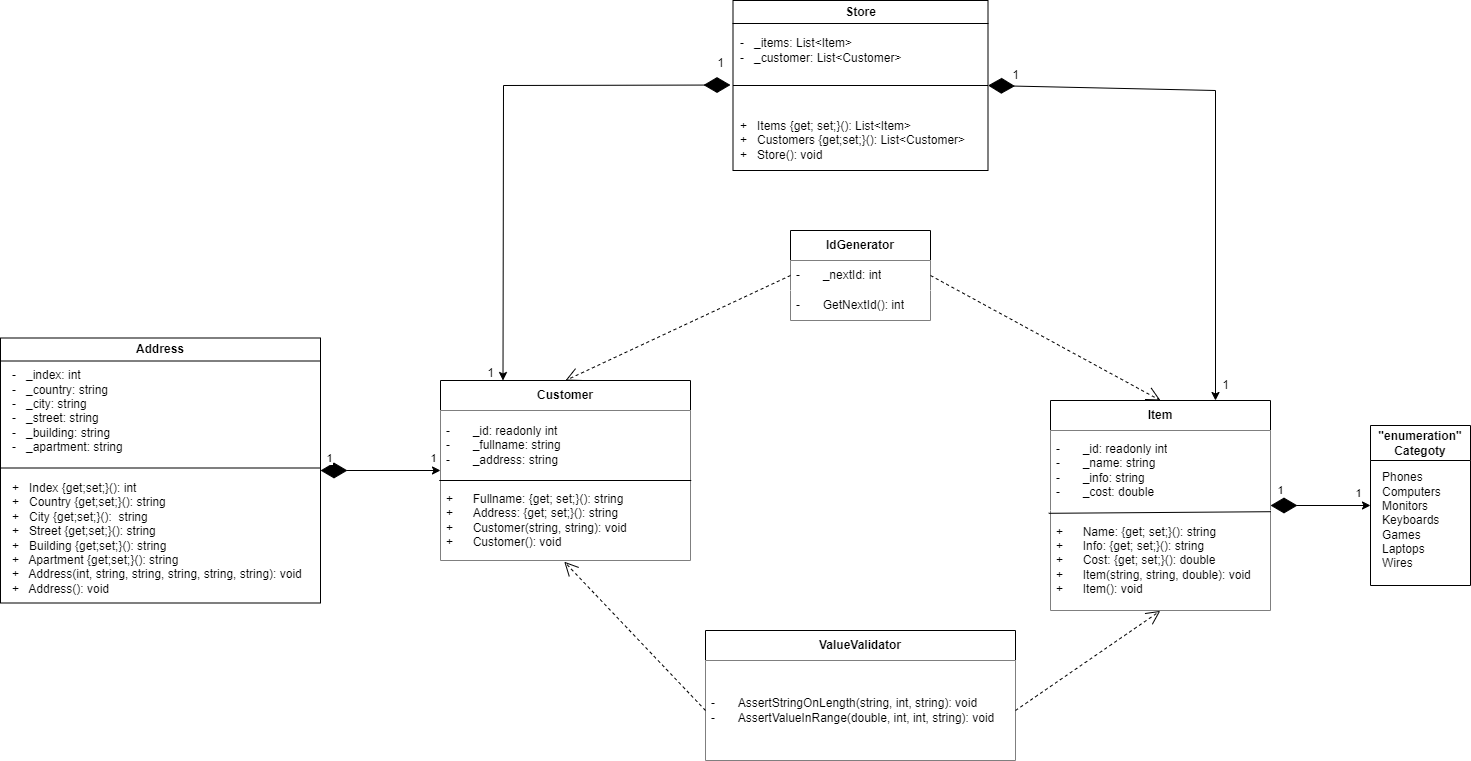

The diagram above was exported from draw.io. Its source (the exported page's mxGraphModel, read from the mxfile embedded in the PNG):
<mxGraphModel dx="2949" dy="2343" grid="1" gridSize="10" guides="1" tooltips="1" connect="1" arrows="1" fold="1" page="1" pageScale="1" pageWidth="827" pageHeight="1169" math="0" shadow="0">
  <root>
    <mxCell id="0" />
    <mxCell id="1" parent="0" />
    <mxCell id="3oPCn-MdB-oyABH3MXz9-6" value="&lt;span style=&quot;font-weight: 700;&quot;&gt;Item&lt;/span&gt;" style="swimlane;fontStyle=0;childLayout=stackLayout;horizontal=1;startSize=30;horizontalStack=0;resizeParent=1;resizeParentMax=0;resizeLast=0;collapsible=1;marginBottom=0;whiteSpace=wrap;html=1;" parent="1" vertex="1">
      <mxGeometry x="550" y="170" width="220" height="210" as="geometry">
        <mxRectangle x="510" y="190" width="70" height="30" as="alternateBounds" />
      </mxGeometry>
    </mxCell>
    <mxCell id="3oPCn-MdB-oyABH3MXz9-7" value="-&lt;span style=&quot;white-space: pre;&quot;&gt;&#09;&lt;/span&gt;_id: readonly int&lt;div&gt;-&lt;span style=&quot;white-space: pre;&quot;&gt;&#09;&lt;/span&gt;_name: string&lt;/div&gt;&lt;div&gt;-&lt;span style=&quot;white-space: pre;&quot;&gt;&#09;&lt;/span&gt;_info: string&lt;/div&gt;&lt;div&gt;-&lt;span style=&quot;white-space: pre;&quot;&gt;&#09;&lt;/span&gt;_cost: double&lt;/div&gt;" style="text;strokeColor=none;fillColor=#FFFFFF;align=left;verticalAlign=middle;spacingLeft=4;spacingRight=4;overflow=hidden;points=[[0,0.5],[1,0.5]];portConstraint=eastwest;rotatable=0;whiteSpace=wrap;html=1;" parent="3oPCn-MdB-oyABH3MXz9-6" vertex="1">
      <mxGeometry y="30" width="220" height="80" as="geometry" />
    </mxCell>
    <mxCell id="3oPCn-MdB-oyABH3MXz9-8" value="+&lt;span style=&quot;white-space: pre;&quot;&gt;&#09;&lt;/span&gt;Name: {get; set;}(): string&lt;div&gt;+&lt;span style=&quot;white-space: pre;&quot;&gt;&#09;&lt;/span&gt;Info: {get; set;}(): string&lt;br&gt;&lt;/div&gt;&lt;div&gt;+&lt;span style=&quot;white-space: pre;&quot;&gt;&#09;&lt;/span&gt;Cost: {get; set;}(): double&lt;br&gt;&lt;/div&gt;&lt;div&gt;+&lt;span style=&quot;white-space: pre;&quot;&gt;&#09;&lt;/span&gt;Item(string&lt;span style=&quot;background-color: initial;&quot;&gt;, string, double): void&lt;/span&gt;&lt;/div&gt;&lt;div&gt;&lt;span style=&quot;background-color: initial;&quot;&gt;+&lt;span style=&quot;white-space: pre;&quot;&gt;&#09;&lt;/span&gt;Item(): void&lt;/span&gt;&lt;/div&gt;" style="text;strokeColor=none;fillColor=#FFFFFF;align=left;verticalAlign=middle;spacingLeft=4;spacingRight=4;overflow=hidden;points=[[0,0.5],[1,0.5]];portConstraint=eastwest;rotatable=0;whiteSpace=wrap;html=1;" parent="3oPCn-MdB-oyABH3MXz9-6" vertex="1">
      <mxGeometry y="110" width="220" height="100" as="geometry" />
    </mxCell>
    <mxCell id="3oPCn-MdB-oyABH3MXz9-22" value="" style="endArrow=none;html=1;rounded=0;entryX=-0.008;entryY=0.028;entryDx=0;entryDy=0;entryPerimeter=0;exitX=1.002;exitY=0.012;exitDx=0;exitDy=0;exitPerimeter=0;" parent="3oPCn-MdB-oyABH3MXz9-6" source="3oPCn-MdB-oyABH3MXz9-8" target="3oPCn-MdB-oyABH3MXz9-8" edge="1">
      <mxGeometry width="50" height="50" relative="1" as="geometry">
        <mxPoint x="191" y="110" as="sourcePoint" />
        <mxPoint x="410" y="180" as="targetPoint" />
      </mxGeometry>
    </mxCell>
    <mxCell id="3oPCn-MdB-oyABH3MXz9-10" value="&lt;span style=&quot;font-weight: 700;&quot;&gt;Customer&lt;/span&gt;" style="swimlane;fontStyle=0;childLayout=stackLayout;horizontal=1;startSize=30;horizontalStack=0;resizeParent=1;resizeParentMax=0;resizeLast=0;collapsible=1;marginBottom=0;whiteSpace=wrap;html=1;" parent="1" vertex="1">
      <mxGeometry x="-60" y="150" width="250" height="180" as="geometry">
        <mxRectangle x="120" y="200" width="100" height="30" as="alternateBounds" />
      </mxGeometry>
    </mxCell>
    <mxCell id="3oPCn-MdB-oyABH3MXz9-11" value="-&lt;span style=&quot;white-space: pre;&quot;&gt;&#09;&lt;/span&gt;_id: readonly int&lt;div&gt;-&lt;span style=&quot;white-space: pre;&quot;&gt;&#09;&lt;/span&gt;_fullname: string&lt;/div&gt;&lt;div&gt;-&lt;span style=&quot;white-space: pre;&quot;&gt;&#09;&lt;/span&gt;_address: string&lt;/div&gt;" style="text;strokeColor=none;fillColor=#FFFFFF;align=left;verticalAlign=middle;spacingLeft=4;spacingRight=4;overflow=hidden;points=[[0,0.5],[1,0.5]];portConstraint=eastwest;rotatable=0;whiteSpace=wrap;html=1;" parent="3oPCn-MdB-oyABH3MXz9-10" vertex="1">
      <mxGeometry y="30" width="250" height="70" as="geometry" />
    </mxCell>
    <mxCell id="3oPCn-MdB-oyABH3MXz9-12" value="+&lt;span style=&quot;white-space: pre;&quot;&gt;&#09;&lt;/span&gt;Fullname: {get; set;}(): string&lt;br&gt;&lt;div&gt;+&lt;span style=&quot;white-space: pre;&quot;&gt;&#09;&lt;/span&gt;Address: {get; set;}(): string&lt;br&gt;&lt;/div&gt;&lt;div&gt;+&lt;span style=&quot;white-space: pre;&quot;&gt;&#09;&lt;/span&gt;&lt;span style=&quot;background-color: initial;&quot;&gt;Customer(string, string): void&lt;/span&gt;&lt;/div&gt;&lt;div&gt;&lt;span style=&quot;background-color: initial;&quot;&gt;+&lt;span style=&quot;white-space: pre;&quot;&gt;&#09;&lt;/span&gt;&lt;/span&gt;&lt;span style=&quot;background-color: initial;&quot;&gt;Customer(): void&lt;/span&gt;&lt;/div&gt;" style="text;strokeColor=none;fillColor=#FFFFFF;align=left;verticalAlign=middle;spacingLeft=4;spacingRight=4;overflow=hidden;points=[[0,0.5],[1,0.5]];portConstraint=eastwest;rotatable=0;whiteSpace=wrap;html=1;" parent="3oPCn-MdB-oyABH3MXz9-10" vertex="1">
      <mxGeometry y="100" width="250" height="80" as="geometry" />
    </mxCell>
    <mxCell id="3oPCn-MdB-oyABH3MXz9-23" value="" style="endArrow=none;html=1;rounded=0;exitX=-0.005;exitY=1;exitDx=0;exitDy=0;exitPerimeter=0;entryX=1.003;entryY=1;entryDx=0;entryDy=0;entryPerimeter=0;" parent="3oPCn-MdB-oyABH3MXz9-10" source="3oPCn-MdB-oyABH3MXz9-11" target="3oPCn-MdB-oyABH3MXz9-11" edge="1">
      <mxGeometry width="50" height="50" relative="1" as="geometry">
        <mxPoint x="350" y="-20" as="sourcePoint" />
        <mxPoint x="400" y="-70" as="targetPoint" />
      </mxGeometry>
    </mxCell>
    <mxCell id="3oPCn-MdB-oyABH3MXz9-14" value="&lt;span style=&quot;font-weight: 700;&quot;&gt;IdGenerator&lt;/span&gt;" style="swimlane;fontStyle=0;childLayout=stackLayout;horizontal=1;startSize=30;horizontalStack=0;resizeParent=1;resizeParentMax=0;resizeLast=0;collapsible=1;marginBottom=0;whiteSpace=wrap;html=1;" parent="1" vertex="1">
      <mxGeometry x="290" width="140" height="90" as="geometry">
        <mxRectangle x="320" y="100" width="110" height="30" as="alternateBounds" />
      </mxGeometry>
    </mxCell>
    <mxCell id="3oPCn-MdB-oyABH3MXz9-15" value="-&lt;span style=&quot;white-space: pre;&quot;&gt;&#09;&lt;/span&gt;_nextId: int" style="text;strokeColor=none;fillColor=#FFFFFF;align=left;verticalAlign=middle;spacingLeft=4;spacingRight=4;overflow=hidden;points=[[0,0.5],[1,0.5]];portConstraint=eastwest;rotatable=0;whiteSpace=wrap;html=1;" parent="3oPCn-MdB-oyABH3MXz9-14" vertex="1">
      <mxGeometry y="30" width="140" height="30" as="geometry" />
    </mxCell>
    <mxCell id="3oPCn-MdB-oyABH3MXz9-16" value="-&lt;span style=&quot;white-space: pre;&quot;&gt;&#09;&lt;/span&gt;GetNextId(): int" style="text;strokeColor=none;fillColor=#FFFFFF;align=left;verticalAlign=middle;spacingLeft=4;spacingRight=4;overflow=hidden;points=[[0,0.5],[1,0.5]];portConstraint=eastwest;rotatable=0;whiteSpace=wrap;html=1;" parent="3oPCn-MdB-oyABH3MXz9-14" vertex="1">
      <mxGeometry y="60" width="140" height="30" as="geometry" />
    </mxCell>
    <mxCell id="3oPCn-MdB-oyABH3MXz9-18" value="&lt;span style=&quot;font-weight: 700;&quot;&gt;ValueValidator&lt;/span&gt;" style="swimlane;fontStyle=0;childLayout=stackLayout;horizontal=1;startSize=30;horizontalStack=0;resizeParent=1;resizeParentMax=0;resizeLast=0;collapsible=1;marginBottom=0;whiteSpace=wrap;html=1;" parent="1" vertex="1">
      <mxGeometry x="205" y="400" width="310" height="130" as="geometry">
        <mxRectangle x="310" y="280" width="130" height="30" as="alternateBounds" />
      </mxGeometry>
    </mxCell>
    <mxCell id="3oPCn-MdB-oyABH3MXz9-19" value="-&lt;span style=&quot;white-space: pre;&quot;&gt;&#09;&lt;/span&gt;AssertStringOnLength(string, int, string): void&lt;div&gt;-&lt;span style=&quot;white-space: pre;&quot;&gt;&#09;&lt;/span&gt;&lt;span style=&quot;background-color: initial;&quot;&gt;AssertValueInRange(double, int, int, string): void&lt;/span&gt;&lt;/div&gt;" style="text;strokeColor=none;fillColor=#FFFFFF;align=left;verticalAlign=middle;spacingLeft=4;spacingRight=4;overflow=hidden;points=[[0,0.5],[1,0.5]];portConstraint=eastwest;rotatable=0;whiteSpace=wrap;html=1;" parent="3oPCn-MdB-oyABH3MXz9-18" vertex="1">
      <mxGeometry y="30" width="310" height="100" as="geometry" />
    </mxCell>
    <mxCell id="3oPCn-MdB-oyABH3MXz9-35" value="&lt;div&gt;&lt;br&gt;&lt;/div&gt;&lt;div&gt;&lt;br&gt;&lt;/div&gt;" style="endArrow=open;endSize=12;dashed=1;html=1;rounded=0;exitX=1;exitY=0.5;exitDx=0;exitDy=0;entryX=0.5;entryY=0;entryDx=0;entryDy=0;" parent="1" source="3oPCn-MdB-oyABH3MXz9-15" target="3oPCn-MdB-oyABH3MXz9-6" edge="1">
      <mxGeometry width="160" relative="1" as="geometry">
        <mxPoint x="280" y="310" as="sourcePoint" />
        <mxPoint x="440" y="310" as="targetPoint" />
      </mxGeometry>
    </mxCell>
    <mxCell id="3oPCn-MdB-oyABH3MXz9-36" value="&lt;div&gt;&lt;br&gt;&lt;/div&gt;&lt;div&gt;&lt;br&gt;&lt;/div&gt;" style="endArrow=open;endSize=12;dashed=1;html=1;rounded=0;exitX=0;exitY=0.5;exitDx=0;exitDy=0;entryX=0.5;entryY=0;entryDx=0;entryDy=0;" parent="1" source="3oPCn-MdB-oyABH3MXz9-15" target="3oPCn-MdB-oyABH3MXz9-10" edge="1">
      <mxGeometry width="160" relative="1" as="geometry">
        <mxPoint x="340" y="270" as="sourcePoint" />
        <mxPoint x="500" y="270" as="targetPoint" />
      </mxGeometry>
    </mxCell>
    <mxCell id="3oPCn-MdB-oyABH3MXz9-37" value="" style="endArrow=open;endSize=12;dashed=1;html=1;rounded=0;exitX=0;exitY=0.5;exitDx=0;exitDy=0;entryX=0.495;entryY=1.015;entryDx=0;entryDy=0;entryPerimeter=0;" parent="1" source="3oPCn-MdB-oyABH3MXz9-19" target="3oPCn-MdB-oyABH3MXz9-12" edge="1">
      <mxGeometry width="160" relative="1" as="geometry">
        <mxPoint x="340" y="270" as="sourcePoint" />
        <mxPoint x="500" y="270" as="targetPoint" />
      </mxGeometry>
    </mxCell>
    <mxCell id="3oPCn-MdB-oyABH3MXz9-38" value="" style="endArrow=open;endSize=12;dashed=1;html=1;rounded=0;entryX=0.499;entryY=1.004;entryDx=0;entryDy=0;entryPerimeter=0;exitX=1;exitY=0.5;exitDx=0;exitDy=0;" parent="1" source="3oPCn-MdB-oyABH3MXz9-19" target="3oPCn-MdB-oyABH3MXz9-8" edge="1">
      <mxGeometry width="160" relative="1" as="geometry">
        <mxPoint x="340" y="270" as="sourcePoint" />
        <mxPoint x="500" y="270" as="targetPoint" />
      </mxGeometry>
    </mxCell>
    <mxCell id="PNUimFJFrF-LBlM2dMgb-1" value="&quot;enumeration&quot; Categoty" style="swimlane;whiteSpace=wrap;html=1;startSize=35;" vertex="1" parent="1">
      <mxGeometry x="870" y="195" width="100" height="160" as="geometry" />
    </mxCell>
    <mxCell id="PNUimFJFrF-LBlM2dMgb-2" value="&lt;div&gt;Phones&lt;/div&gt;&lt;div&gt;Computers&lt;/div&gt;&lt;div&gt;Monitors&lt;/div&gt;&lt;div&gt;Keyboards&lt;/div&gt;&lt;div&gt;Games&lt;/div&gt;&lt;div&gt;Laptops&lt;/div&gt;&lt;div&gt;Wires&lt;/div&gt;" style="text;html=1;align=left;verticalAlign=middle;resizable=0;points=[];autosize=1;strokeColor=none;fillColor=none;" vertex="1" parent="PNUimFJFrF-LBlM2dMgb-1">
      <mxGeometry x="10" y="40" width="80" height="110" as="geometry" />
    </mxCell>
    <mxCell id="PNUimFJFrF-LBlM2dMgb-3" value="" style="endArrow=diamondThin;endFill=1;endSize=24;html=1;rounded=0;entryX=1;entryY=0.5;entryDx=0;entryDy=0;exitX=0;exitY=0.5;exitDx=0;exitDy=0;startArrow=classic;startFill=1;" edge="1" parent="1" source="PNUimFJFrF-LBlM2dMgb-1" target="3oPCn-MdB-oyABH3MXz9-6">
      <mxGeometry width="160" relative="1" as="geometry">
        <mxPoint x="860" y="340" as="sourcePoint" />
        <mxPoint x="1020" y="340" as="targetPoint" />
      </mxGeometry>
    </mxCell>
    <mxCell id="PNUimFJFrF-LBlM2dMgb-19" value="1" style="edgeLabel;html=1;align=center;verticalAlign=middle;resizable=0;points=[];" vertex="1" connectable="0" parent="PNUimFJFrF-LBlM2dMgb-3">
      <mxGeometry x="0.6688" relative="1" as="geometry">
        <mxPoint x="-8" y="-16" as="offset" />
      </mxGeometry>
    </mxCell>
    <mxCell id="PNUimFJFrF-LBlM2dMgb-21" value="1" style="edgeLabel;html=1;align=center;verticalAlign=middle;resizable=0;points=[];" vertex="1" connectable="0" parent="PNUimFJFrF-LBlM2dMgb-3">
      <mxGeometry x="-0.8169" y="-1" relative="1" as="geometry">
        <mxPoint x="-4" y="-12" as="offset" />
      </mxGeometry>
    </mxCell>
    <mxCell id="PNUimFJFrF-LBlM2dMgb-5" value="Address" style="swimlane;whiteSpace=wrap;html=1;" vertex="1" parent="1">
      <mxGeometry x="-500" y="107.5" width="320" height="265" as="geometry" />
    </mxCell>
    <mxCell id="PNUimFJFrF-LBlM2dMgb-6" value="-&amp;nbsp; &amp;nbsp;_index: int&lt;div&gt;-&amp;nbsp; &amp;nbsp;_country: string&lt;/div&gt;&lt;div&gt;-&amp;nbsp; &amp;nbsp;_city: string&lt;/div&gt;&lt;div&gt;-&amp;nbsp; &amp;nbsp;_street: string&lt;/div&gt;&lt;div&gt;-&amp;nbsp; &amp;nbsp;_building: string&lt;/div&gt;&lt;div&gt;-&amp;nbsp; &amp;nbsp;_apartment: string&lt;/div&gt;&lt;div&gt;&lt;br&gt;&lt;/div&gt;" style="text;html=1;align=left;verticalAlign=middle;resizable=0;points=[];autosize=1;strokeColor=none;fillColor=none;" vertex="1" parent="PNUimFJFrF-LBlM2dMgb-5">
      <mxGeometry x="10" y="25" width="130" height="110" as="geometry" />
    </mxCell>
    <mxCell id="PNUimFJFrF-LBlM2dMgb-7" value="" style="endArrow=none;html=1;rounded=0;" edge="1" parent="PNUimFJFrF-LBlM2dMgb-5">
      <mxGeometry width="50" height="50" relative="1" as="geometry">
        <mxPoint y="130" as="sourcePoint" />
        <mxPoint x="320" y="130" as="targetPoint" />
        <Array as="points" />
      </mxGeometry>
    </mxCell>
    <mxCell id="PNUimFJFrF-LBlM2dMgb-8" value="+&amp;nbsp; &amp;nbsp;Index {get;set;}(): int&lt;div&gt;+&amp;nbsp; &amp;nbsp;Country {get;set;}(): string&lt;/div&gt;&lt;div&gt;+&amp;nbsp; &amp;nbsp;City {get;set;}():&amp;nbsp; string&lt;/div&gt;&lt;div&gt;+&amp;nbsp; &amp;nbsp;Street {get;set;}(): string&lt;/div&gt;&lt;div&gt;+&amp;nbsp; &amp;nbsp;Building {get;set;}(): string&lt;/div&gt;&lt;div&gt;+&amp;nbsp; &amp;nbsp;Apartment {get;set;}(): string&lt;/div&gt;&lt;div&gt;+&amp;nbsp; &amp;nbsp;Address(int, string, string, string, string, string): void&lt;/div&gt;&lt;div&gt;+&amp;nbsp; &amp;nbsp;Address(): void&lt;/div&gt;" style="text;html=1;align=left;verticalAlign=middle;resizable=0;points=[];autosize=1;strokeColor=none;fillColor=none;" vertex="1" parent="PNUimFJFrF-LBlM2dMgb-5">
      <mxGeometry x="10" y="135" width="310" height="130" as="geometry" />
    </mxCell>
    <mxCell id="PNUimFJFrF-LBlM2dMgb-9" value="" style="endArrow=diamondThin;endFill=1;endSize=24;html=1;rounded=0;entryX=1;entryY=0.5;entryDx=0;entryDy=0;exitX=0;exitY=0.5;exitDx=0;exitDy=0;startArrow=classic;startFill=1;" edge="1" parent="1" source="3oPCn-MdB-oyABH3MXz9-10" target="PNUimFJFrF-LBlM2dMgb-5">
      <mxGeometry width="160" relative="1" as="geometry">
        <mxPoint x="-10" y="290" as="sourcePoint" />
        <mxPoint x="150" y="290" as="targetPoint" />
      </mxGeometry>
    </mxCell>
    <mxCell id="PNUimFJFrF-LBlM2dMgb-17" value="1" style="edgeLabel;html=1;align=center;verticalAlign=middle;resizable=0;points=[];" vertex="1" connectable="0" parent="PNUimFJFrF-LBlM2dMgb-9">
      <mxGeometry x="0.7241" y="-5" relative="1" as="geometry">
        <mxPoint x="-9" y="-8" as="offset" />
      </mxGeometry>
    </mxCell>
    <mxCell id="PNUimFJFrF-LBlM2dMgb-18" value="1" style="edgeLabel;html=1;align=center;verticalAlign=middle;resizable=0;points=[];" vertex="1" connectable="0" parent="PNUimFJFrF-LBlM2dMgb-9">
      <mxGeometry x="-0.8885" relative="1" as="geometry">
        <mxPoint x="-1" y="-13" as="offset" />
      </mxGeometry>
    </mxCell>
    <mxCell id="PNUimFJFrF-LBlM2dMgb-10" value="Store" style="swimlane;whiteSpace=wrap;html=1;" vertex="1" parent="1">
      <mxGeometry x="232.5" y="-230" width="255" height="170" as="geometry" />
    </mxCell>
    <mxCell id="PNUimFJFrF-LBlM2dMgb-11" value="-&amp;nbsp; &amp;nbsp;_items: List&amp;lt;Item&amp;gt;&lt;div&gt;-&amp;nbsp; &amp;nbsp;_customer: List&amp;lt;Customer&amp;gt;&lt;/div&gt;" style="text;html=1;align=left;verticalAlign=middle;resizable=0;points=[];autosize=1;strokeColor=none;fillColor=none;" vertex="1" parent="PNUimFJFrF-LBlM2dMgb-10">
      <mxGeometry x="5" y="30" width="180" height="40" as="geometry" />
    </mxCell>
    <mxCell id="PNUimFJFrF-LBlM2dMgb-12" value="+&amp;nbsp; &amp;nbsp;Items {get; set;}(): List&amp;lt;Item&amp;gt;&lt;div&gt;+&amp;nbsp; &amp;nbsp;Customers {get;set;}(): List&amp;lt;Customer&amp;gt;&lt;/div&gt;&lt;div&gt;+&amp;nbsp; &amp;nbsp;Store(): void&lt;/div&gt;" style="text;html=1;align=left;verticalAlign=middle;resizable=0;points=[];autosize=1;strokeColor=none;fillColor=none;" vertex="1" parent="PNUimFJFrF-LBlM2dMgb-10">
      <mxGeometry x="5" y="110" width="250" height="60" as="geometry" />
    </mxCell>
    <mxCell id="PNUimFJFrF-LBlM2dMgb-13" value="" style="endArrow=none;html=1;rounded=0;exitX=0;exitY=0.5;exitDx=0;exitDy=0;entryX=1;entryY=0.5;entryDx=0;entryDy=0;" edge="1" parent="1" source="PNUimFJFrF-LBlM2dMgb-10" target="PNUimFJFrF-LBlM2dMgb-10">
      <mxGeometry width="50" height="50" relative="1" as="geometry">
        <mxPoint x="302.5" y="-50" as="sourcePoint" />
        <mxPoint x="352.5" y="-100" as="targetPoint" />
      </mxGeometry>
    </mxCell>
    <mxCell id="PNUimFJFrF-LBlM2dMgb-14" value="" style="endArrow=diamondThin;endFill=1;endSize=24;html=1;rounded=0;exitX=0.25;exitY=0;exitDx=0;exitDy=0;startArrow=classic;startFill=1;" edge="1" parent="1" source="3oPCn-MdB-oyABH3MXz9-10">
      <mxGeometry width="160" relative="1" as="geometry">
        <mxPoint x="70" y="-145.5" as="sourcePoint" />
        <mxPoint x="230" y="-145.5" as="targetPoint" />
        <Array as="points">
          <mxPoint x="3" y="-145" />
        </Array>
      </mxGeometry>
    </mxCell>
    <mxCell id="PNUimFJFrF-LBlM2dMgb-15" value="" style="endArrow=diamondThin;endFill=1;endSize=24;html=1;rounded=0;entryX=1;entryY=0.5;entryDx=0;entryDy=0;exitX=0.75;exitY=0;exitDx=0;exitDy=0;startArrow=classic;startFill=1;" edge="1" parent="1" source="3oPCn-MdB-oyABH3MXz9-6" target="PNUimFJFrF-LBlM2dMgb-10">
      <mxGeometry width="160" relative="1" as="geometry">
        <mxPoint x="640" y="-160" as="sourcePoint" />
        <mxPoint x="800" y="-160" as="targetPoint" />
        <Array as="points">
          <mxPoint x="715" y="-140" />
        </Array>
      </mxGeometry>
    </mxCell>
    <mxCell id="PNUimFJFrF-LBlM2dMgb-23" value="1" style="text;html=1;align=center;verticalAlign=middle;resizable=0;points=[];autosize=1;strokeColor=none;fillColor=none;" vertex="1" parent="1">
      <mxGeometry x="205" y="-182" width="30" height="30" as="geometry" />
    </mxCell>
    <mxCell id="PNUimFJFrF-LBlM2dMgb-24" value="1" style="text;html=1;align=center;verticalAlign=middle;resizable=0;points=[];autosize=1;strokeColor=none;fillColor=none;" vertex="1" parent="1">
      <mxGeometry x="500" y="-170" width="30" height="30" as="geometry" />
    </mxCell>
    <mxCell id="PNUimFJFrF-LBlM2dMgb-25" value="1" style="text;html=1;align=center;verticalAlign=middle;resizable=0;points=[];autosize=1;strokeColor=none;fillColor=none;" vertex="1" parent="1">
      <mxGeometry x="-25" y="128" width="30" height="30" as="geometry" />
    </mxCell>
    <mxCell id="PNUimFJFrF-LBlM2dMgb-27" value="1" style="text;html=1;align=center;verticalAlign=middle;resizable=0;points=[];autosize=1;strokeColor=none;fillColor=none;" vertex="1" parent="1">
      <mxGeometry x="710" y="140" width="30" height="30" as="geometry" />
    </mxCell>
  </root>
</mxGraphModel>